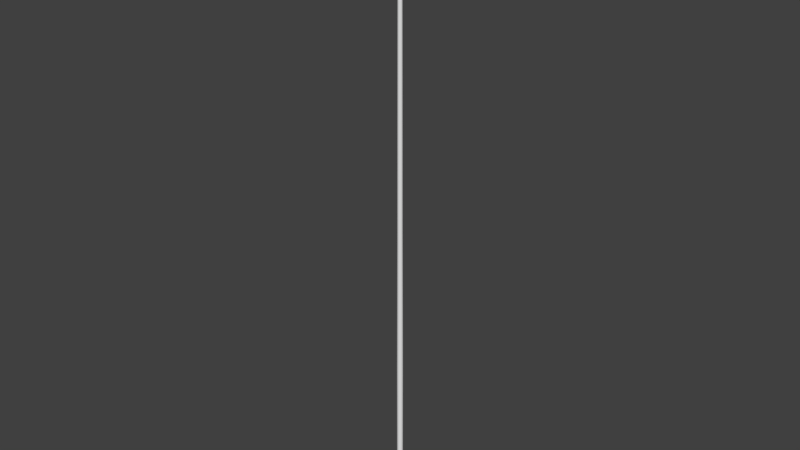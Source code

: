 # Source: poste_pra_a.blend  (saved by Blender 2.79.0; exported with 4.5.12 LTS)
import bpy
from mathutils import Matrix  # noqa: F401  (used for matrix-valued properties, if any)

bpy.ops.wm.read_factory_settings(use_empty=True)
scene = bpy.context.scene
scene.name = 'Scene'

# ---- collections
col_collection_1 = bpy.data.collections.new('Collection 1'); scene.collection.children.link(col_collection_1)

# ---- materials (node trees are filled in below, after node groups)
mat_luz = bpy.data.materials.new('luz')
mat_luz.alpha_threshold = 0.0
mat_luz.use_transparent_shadow = False
mat_luz.roughness = 0.5
mat_vermelho = bpy.data.materials.new('vermelho')
mat_vermelho.alpha_threshold = 0.0
mat_vermelho.use_transparent_shadow = False
mat_vermelho.roughness = 0.5
mat_poste = bpy.data.materials.new('poste')
mat_poste.alpha_threshold = 0.0
mat_poste.use_transparent_shadow = False
mat_poste.roughness = 0.5

# ---- material node trees

# ---- world
world_world = bpy.data.worlds.new('World'); scene.world = world_world
world_world.color = (0.05088, 0.05088, 0.05088)
world_world.use_sun_shadow = False
world_world.sun_shadow_jitter_overblur = 0.0
world_world.cycles.sampling_method = 'MANUAL'

# ---- meshes
me_cylinder_004 = bpy.data.meshes.new('Cylinder.004')
me_cylinder_004.from_pydata([], [], [])
_uv = me_cylinder_004.uv_layers.new(name='UVMap')
_uv.uv.foreach_set('vector', [])
me_cylinder_004.materials.append(mat_luz)
me_cylinder_004.use_remesh_preserve_volume = False
me_cylinder_004.use_remesh_preserve_attributes = False
me_cylinder_004.use_mirror_vertex_groups = False
me_cylinder_004.update()
me_cylinder = bpy.data.meshes.new('Cylinder')
me_cylinder.from_pydata([(-0.05257, 0.03849, -0.01653), (-0.05257, 0.001357, -0.01653), (-0.4558, -0.1962, 0.1213), (-0.4558, -0.1962, 0.1328), (-0.4558, -0.2359, 0.1213), (-0.4558, -0.2359, 0.1328), (-0.3297, -0.2078, 0.1191), (-0.3115, -0.2267, 0.1367), (-0.3297, -0.2078, 0.1367), (-0.3115, -0.2267, 0.1191), (-0.4698, 0.3233, 0.1005), (-0.4558, 0.2361, 0.1328), (-0.4558, 0.2361, 0.1213), (-0.4558, 0.2757, 0.1328), (-0.4558, 0.2757, 0.1213), (-0.4558, 0.1701, 0.0971), (-0.4558, 0.3359, 0.0971), (-0.4698, 0.1826, 0.1005), (-0.3297, 0.2477, 0.1367), (-0.3115, 0.2665, 0.1191), (-0.3297, 0.2477, 0.1191), (-0.3115, 0.2665, 0.1367), (-0.7524, 0.3359, 0.1889), (-0.7524, 0.1701, 0.1889), (-0.7373, 0.3233, 0.1388), (-0.7373, 0.1826, 0.1388), (-0.4558, 0.3359, 0.1541), (-0.7524, 0.1701, 0.1423), (-0.7524, 0.3359, 0.1423), (-0.4558, 0.1701, 0.1541), (-0.4698, -0.1507, 0.1005), (-0.4558, -0.3039, 0.0971), (-0.4698, -0.2913, 0.1005), (-0.7524, -0.1381, 0.1889), (-0.7524, -0.3039, 0.1889), (-0.7373, -0.1507, 0.1388), (-0.7373, -0.2913, 0.1388), (-0.4558, -0.1381, 0.1541), (-0.4558, -0.3039, 0.0971), (-0.4558, -0.1381, 0.0971), (-0.7524, -0.3039, 0.1423), (-0.7524, -0.1381, 0.1423), (-0.4558, -0.3039, 0.1541), (-0.05257, 0.03849, 0.1191), (-0.05257, 0.001357, 0.1191), (-0.05257, 0.03849, 0.1367), (-0.05257, 0.001357, 0.1367), (-0.3115, 0.03849, 0.1191), (-0.3115, 0.001357, 0.1191), (-0.3115, 0.03849, 0.1367), (-0.3115, 0.001357, 0.1367), (-0.05257, 0.03849, 0.1367), (-0.05257, 0.001357, 0.1367), (-0.04289, 0.05917, -12.08), (-0.06263, 0.01666, -12.08), (-0.04289, -0.02586, -12.08), (-0.04289, 0.05917, -9.087), (-0.06263, 0.01666, -9.087), (-0.04289, -0.02586, -9.087), (-0.03628, 0.05256, -6.053), (-0.05294, 0.01666, -6.053), (-0.03628, -0.01925, -6.053), (-0.03264, 0.04892, -2.998), (-0.04761, 0.01666, -2.998), (-0.03264, -0.01561, -2.998), (-0.02786, 0.04414, -0.01653), (-0.04061, 0.01666, -0.01653), (-0.02786, -0.01083, -0.01653), (0.05257, 0.03849, -0.01653), (0.05257, 0.001357, -0.01653), (0.4558, -0.1962, 0.1213), (0.4558, -0.1962, 0.1328), (0.4558, -0.2359, 0.1213), (0.4558, -0.2359, 0.1328), (0.3297, -0.2078, 0.1191), (0.3115, -0.2267, 0.1367), (0.3297, -0.2078, 0.1367), (0.3115, -0.2267, 0.1191), (0.4698, 0.3233, 0.1005), (0.4558, 0.2361, 0.1328), (0.4558, 0.2361, 0.1213), (0.4558, 0.2757, 0.1328), (0.4558, 0.2757, 0.1213), (0.4558, 0.1701, 0.0971), (0.4558, 0.3359, 0.0971), (0.4698, 0.1826, 0.1005), (0.3297, 0.2477, 0.1367), (0.3115, 0.2665, 0.1191), (0.3297, 0.2477, 0.1191), (0.3115, 0.2665, 0.1367), (0.0, 0.07762, -0.01653), (0.0, -0.04244, -0.01653), (0.7524, 0.3359, 0.1889), (0.7524, 0.1701, 0.1889), (0.7373, 0.3233, 0.1388), (0.7373, 0.1826, 0.1388), (0.4558, 0.3359, 0.1541), (0.7524, 0.1701, 0.1423), (0.7524, 0.3359, 0.1423), (0.4558, 0.1701, 0.1541), (0.4698, -0.1507, 0.1005), (0.4558, -0.3039, 0.0971), (0.4698, -0.2913, 0.1005), (0.7524, -0.1381, 0.1889), (0.7524, -0.3039, 0.1889), (0.7373, -0.1507, 0.1388), (0.7373, -0.2913, 0.1388), (0.4558, -0.1381, 0.1541), (0.4558, -0.3039, 0.0971), (0.4558, -0.1381, 0.0971), (0.7524, -0.3039, 0.1423), (0.7524, -0.1381, 0.1423), (0.4558, -0.3039, 0.1541), (0.05257, 0.03849, 0.1191), (0.05257, 0.001357, 0.1191), (0.05257, 0.03849, 0.1367), (0.05257, 0.001357, 0.1367), (0.3115, 0.03849, 0.1191), (0.3115, 0.001357, 0.1191), (0.3115, 0.03849, 0.1367), (0.3115, 0.001357, 0.1367), (0.05257, 0.03849, 0.1367), (0.05257, 0.001357, 0.1367), (0.0, 0.07762, 0.141), (0.0, -0.04244, 0.141), (0.0, 0.0789, -12.08), (0.04289, 0.05917, -12.08), (0.06263, 0.01666, -12.08), (0.04289, -0.02586, -12.08), (0.0, -0.04559, -12.08), (0.0, 0.0789, -9.087), (0.04289, 0.05917, -9.087), (0.06263, 0.01666, -9.087), (0.04289, -0.02586, -9.087), (0.0, -0.04559, -9.087), (0.0, 0.06922, -6.053), (0.03628, 0.05256, -6.053), (0.05294, 0.01666, -6.053), (0.03628, -0.01925, -6.053), (0.0, -0.03591, -6.053), (0.0, 0.06389, -2.998), (0.03264, 0.04892, -2.998), (0.04761, 0.01666, -2.998), (0.03264, -0.01561, -2.998), (0.0, -0.03058, -2.998), (0.0, 0.05689, -0.01653), (0.02786, 0.04414, -0.01653), (0.04061, 0.01666, -0.01653), (0.02786, -0.01083, -0.01653), (0.0, -0.02358, -0.01653)], [], [(6, 20, 19, 9), (8, 6, 2, 3), (9, 7, 5, 4), (7, 8, 3, 5), (6, 9, 4, 2), (16, 15, 17, 10), (0, 90, 91, 1), (8, 18, 20, 6), (21, 18, 8, 7), (20, 18, 11, 12), (21, 19, 14, 13), (19, 20, 12, 14), (18, 21, 13, 11), (15, 29, 23, 27), (29, 26, 22, 23), (15, 27, 25, 17), (85, 78, 94, 95), (26, 16, 28, 22), (28, 16, 10, 24), (26, 29, 15, 16), (27, 23, 22, 28), (27, 28, 24, 25), (38, 42, 34, 40), (42, 37, 33, 34), (38, 40, 36, 32), (32, 36, 35, 30), (37, 39, 41, 33), (41, 39, 30, 35), (37, 42, 31, 39), (40, 34, 33, 41), (40, 41, 35, 36), (21, 7, 9, 19), (43, 44, 48, 47), (45, 43, 47, 49), (44, 46, 50, 48), (46, 45, 49, 50), (123, 90, 0, 51), (51, 0, 1, 52), (52, 1, 91, 124), (123, 51, 52, 124), (129, 134, 58, 55), (54, 57, 56, 53), (55, 58, 57, 54), (53, 56, 130, 125), (57, 60, 59, 56), (130, 135, 136, 131), (134, 139, 61, 58), (58, 61, 60, 57), (61, 139, 144, 64), (59, 60, 63, 62), (60, 61, 64, 63), (135, 59, 62, 140), (140, 62, 65, 145), (64, 144, 149, 67), (62, 63, 66, 65), (63, 64, 67, 66), (74, 77, 87, 88), (76, 71, 70, 74), (77, 72, 73, 75), (75, 73, 71, 76), (74, 70, 72, 77), (84, 78, 85, 83), (68, 69, 91, 90), (76, 74, 88, 86), (89, 75, 76, 86), (88, 80, 79, 86), (89, 81, 82, 87), (87, 82, 80, 88), (86, 79, 81, 89), (83, 97, 93, 99), (99, 93, 92, 96), (83, 85, 95, 97), (30, 39, 31, 32), (96, 92, 98, 84), (98, 94, 78, 84), (96, 84, 83, 99), (97, 98, 92, 93), (97, 95, 94, 98), (108, 110, 104, 112), (112, 104, 103, 107), (108, 102, 106, 110), (102, 100, 105, 106), (107, 103, 111, 109), (111, 105, 100, 109), (107, 109, 101, 112), (110, 111, 103, 104), (110, 106, 105, 111), (89, 87, 77, 75), (113, 117, 118, 114), (115, 119, 117, 113), (114, 118, 120, 116), (116, 120, 119, 115), (123, 121, 68, 90), (121, 122, 69, 68), (122, 124, 91, 69), (123, 124, 122, 121), (129, 128, 133, 134), (127, 126, 131, 132), (128, 127, 132, 133), (126, 125, 130, 131), (131, 136, 137, 132), (133, 138, 139, 134), (132, 137, 138, 133), (56, 59, 135, 130), (138, 143, 144, 139), (136, 141, 142, 137), (137, 142, 143, 138), (135, 140, 141, 136), (140, 145, 146, 141), (143, 148, 149, 144), (141, 146, 147, 142), (142, 147, 148, 143), (10, 17, 25, 24), (100, 102, 108, 101, 109)])
me_cylinder.polygons.foreach_set('use_smooth', [0, 0, 0, 0, 0, 0, 0, 0, 0, 0, 0, 0, 0, 0, 0, 0, 0, 0, 0, 0, 0, 0, 0, 0, 0, 0, 0, 0, 0, 0, 0, 0, 0, 0, 0, 0, 0, 0, 0, 0, 1, 1, 1, 1, 1, 1, 1, 1, 1, 1, 1, 1, 1, 1, 1, 1, 0, 0, 0, 0, 0, 0, 0, 0, 0, 0, 0, 0, 0, 0, 0, 0, 0, 0, 0, 0, 0, 0, 0, 0, 0, 0, 0, 0, 0, 0, 0, 0, 0, 0, 0, 0, 0, 0, 0, 0, 1, 1, 1, 1, 1, 1, 1, 1, 1, 1, 1, 1, 1, 1, 1, 1, 0, 0])
me_cylinder.polygons.foreach_set('material_index', [0, 0, 0, 0, 0, 0, 0, 0, 0, 0, 0, 0, 0, 0, 0, 0, 0, 0, 0, 0, 0, 0, 0, 0, 0, 0, 0, 0, 0, 0, 0, 0, 0, 0, 0, 0, 0, 0, 0, 0, 1, 1, 1, 1, 1, 1, 1, 1, 1, 1, 1, 1, 1, 1, 1, 1, 0, 0, 0, 0, 0, 0, 0, 0, 0, 0, 0, 0, 0, 0, 0, 0, 0, 0, 0, 0, 0, 0, 0, 0, 0, 0, 0, 0, 0, 0, 0, 0, 0, 0, 0, 0, 0, 0, 0, 0, 1, 1, 1, 1, 1, 1, 1, 1, 1, 1, 1, 1, 1, 1, 1, 1, 0, 0])
_uv = me_cylinder.uv_layers.new(name='UVMap')
_uv.uv.foreach_set('vector', [0.8818, 0.47, 0.8818, 0.2249, 0.8916, 0.2148, 0.8916, 0.4802, 0.9578, 0.4586, 0.9673, 0.4586, 0.9661, 0.5267, 0.9599, 0.5267, 0.8916, 0.4802, 0.9011, 0.4802, 0.899, 0.558, 0.8928, 0.558, 0.9011, 0.4802, 0.9116, 0.4896, 0.9203, 0.5572, 0.899, 0.558, 0.881, 0.4895, 0.8916, 0.4802, 0.8928, 0.558, 0.8715, 0.557, 0.928, 0.8384, 0.928, 0.9276, 0.9202, 0.9208, 0.9203, 0.8452, 0.7905, 0.4596, 0.8115, 0.4879, 0.7469, 0.4879, 0.7705, 0.4596, 0.9578, 0.4586, 0.9578, 0.2134, 0.9673, 0.2134, 0.9673, 0.4586, 0.9011, 0.2148, 0.9109, 0.2249, 0.9109, 0.47, 0.9011, 0.4802, 0.9673, 0.2134, 0.9578, 0.2134, 0.9599, 0.1453, 0.9661, 0.1453, 0.9011, 0.2148, 0.8916, 0.2148, 0.8928, 0.137, 0.899, 0.137, 0.8916, 0.2148, 0.881, 0.2055, 0.8715, 0.138, 0.8928, 0.137, 0.9116, 0.2053, 0.9011, 0.2148, 0.899, 0.137, 0.9203, 0.1377, 0.928, 0.9276, 0.9234, 0.9579, 0.7627, 0.9525, 0.7665, 0.9277, 0.8604, 0.6049, 0.9496, 0.6049, 0.9496, 0.7657, 0.8604, 0.7657, 0.928, 0.9276, 0.7665, 0.9277, 0.7749, 0.9209, 0.9202, 0.9208, 0.9202, 0.8452, 0.9203, 0.9208, 0.7749, 0.9209, 0.7749, 0.8451, 0.9234, 0.8081, 0.928, 0.8384, 0.7665, 0.8384, 0.7627, 0.8135, 0.7665, 0.8384, 0.928, 0.8384, 0.9203, 0.8452, 0.7749, 0.8452, 0.9587, 0.8384, 0.9587, 0.9276, 0.928, 0.9276, 0.928, 0.8384, 0.7665, 0.9277, 0.7414, 0.9277, 0.7414, 0.8384, 0.7665, 0.8384, 0.7665, 0.9277, 0.7665, 0.8384, 0.7749, 0.8452, 0.7749, 0.9209, 0.9281, 0.9276, 0.9234, 0.9579, 0.7627, 0.952, 0.7665, 0.9271, 0.8604, 0.6049, 0.9496, 0.6049, 0.9496, 0.7657, 0.8604, 0.7657, 0.9281, 0.9276, 0.7665, 0.9271, 0.7749, 0.9204, 0.9204, 0.9208, 0.9204, 0.9208, 0.7749, 0.9204, 0.7751, 0.8447, 0.9204, 0.8451, 0.9236, 0.808, 0.9282, 0.8383, 0.7668, 0.8379, 0.7631, 0.8131, 0.7668, 0.8379, 0.9282, 0.8383, 0.9204, 0.8451, 0.7751, 0.8447, 0.9588, 0.8383, 0.9588, 0.9275, 0.9282, 0.9275, 0.9282, 0.8383, 0.7665, 0.9271, 0.7414, 0.9271, 0.7416, 0.8378, 0.7668, 0.8379, 0.7665, 0.9271, 0.7668, 0.8379, 0.7751, 0.8447, 0.7749, 0.9204, 0.9011, 0.2148, 0.9011, 0.4802, 0.8916, 0.4802, 0.8916, 0.2148, 0.7941, 0.5735, 0.8141, 0.5735, 0.8141, 0.7129, 0.7941, 0.7129, 0.7846, 0.5735, 0.7941, 0.5735, 0.7941, 0.7129, 0.7846, 0.7129, 0.7551, 0.5735, 0.7646, 0.5735, 0.7646, 0.7129, 0.7551, 0.7129, 0.7646, 0.5735, 0.7846, 0.5735, 0.7846, 0.7129, 0.7646, 0.7129, 0.8257, 0.3748, 0.8257, 0.4596, 0.7905, 0.4596, 0.7905, 0.3771, 0.7905, 0.3771, 0.7905, 0.4596, 0.7705, 0.4596, 0.7705, 0.3771, 0.7705, 0.3771, 0.7705, 0.4596, 0.7337, 0.4596, 0.7337, 0.3748, 0.8115, 0.3488, 0.7905, 0.3771, 0.7705, 0.3771, 0.7469, 0.3488, 0.1434, 0.005265, 0.1435, 0.9946, 0.1262, 0.9946, 0.1261, 0.005294, 0.1089, 0.005324, 0.1089, 0.9947, 0.09165, 0.9947, 0.09161, 0.005355, 0.1261, 0.005294, 0.1262, 0.9946, 0.1089, 0.9947, 0.1089, 0.005324, 0.09161, 0.005355, 0.09165, 0.9947, 0.07438, 0.9947, 0.07434, 0.005383, 0.2542, 0.005277, 0.2541, 0.9617, 0.2375, 0.9617, 0.2375, 0.005328, 0.2208, 0.005274, 0.2208, 0.9617, 0.2041, 0.9617, 0.2041, 0.005324, 0.2875, 0.005283, 0.2875, 0.9617, 0.2708, 0.9617, 0.2708, 0.005333, 0.2708, 0.005333, 0.2708, 0.9617, 0.2541, 0.9617, 0.2542, 0.005277, 0.4345, 0.03491, 0.4501, 0.03484, 0.4501, 0.9299, 0.4345, 0.93, 0.4033, 0.0349, 0.4189, 0.03483, 0.4189, 0.9299, 0.4032, 0.9299, 0.4189, 0.03483, 0.4345, 0.03491, 0.4345, 0.93, 0.4189, 0.9299, 0.3876, 0.03482, 0.4033, 0.0349, 0.4032, 0.9299, 0.3876, 0.9299, 0.5291, 0.05254, 0.5435, 0.05263, 0.5435, 0.8807, 0.5291, 0.8806, 0.5725, 0.05265, 0.5869, 0.05258, 0.5869, 0.8807, 0.5725, 0.8807, 0.5435, 0.05263, 0.558, 0.05256, 0.558, 0.8807, 0.5435, 0.8807, 0.558, 0.05256, 0.5725, 0.05265, 0.5725, 0.8807, 0.558, 0.8807, 0.9109, 0.47, 0.9011, 0.4802, 0.9011, 0.2148, 0.9109, 0.2249, 0.9673, 0.4586, 0.9652, 0.5267, 0.959, 0.5267, 0.9578, 0.4586, 0.9011, 0.4802, 0.8999, 0.558, 0.8937, 0.558, 0.8916, 0.4802, 0.8916, 0.4802, 0.8937, 0.558, 0.8724, 0.5572, 0.8811, 0.4896, 0.9117, 0.4895, 0.9212, 0.557, 0.8999, 0.558, 0.9011, 0.4802, 0.928, 0.9276, 0.9203, 0.9208, 0.9202, 0.8452, 0.928, 0.8384, 0.7905, 0.2379, 0.7705, 0.2379, 0.7469, 0.2096, 0.8115, 0.2096, 0.9673, 0.4586, 0.9578, 0.4586, 0.9578, 0.2134, 0.9673, 0.2134, 0.8916, 0.2148, 0.8916, 0.4802, 0.8818, 0.47, 0.8818, 0.2249, 0.9578, 0.2134, 0.959, 0.1453, 0.9652, 0.1453, 0.9673, 0.2134, 0.8916, 0.2148, 0.8937, 0.137, 0.8999, 0.137, 0.9011, 0.2148, 0.9011, 0.2148, 0.8999, 0.137, 0.9212, 0.138, 0.9117, 0.2055, 0.8811, 0.2053, 0.8724, 0.1377, 0.8937, 0.137, 0.8916, 0.2148, 0.928, 0.8384, 0.7665, 0.8384, 0.7628, 0.8135, 0.9234, 0.8081, 0.7575, 0.1817, 0.7575, 0.02093, 0.8467, 0.02093, 0.8467, 0.1817, 0.928, 0.8384, 0.9202, 0.8452, 0.7749, 0.8451, 0.7665, 0.8384, 0.9204, 0.8451, 0.9282, 0.8383, 0.9282, 0.9275, 0.9204, 0.9208, 0.9234, 0.9579, 0.7627, 0.9525, 0.7665, 0.9276, 0.928, 0.9276, 0.7665, 0.9276, 0.7749, 0.9209, 0.9203, 0.9208, 0.928, 0.9276, 0.9587, 0.9276, 0.928, 0.9276, 0.928, 0.8384, 0.9587, 0.8384, 0.7665, 0.8384, 0.7665, 0.9276, 0.7414, 0.9276, 0.7414, 0.8384, 0.7665, 0.8384, 0.7749, 0.8451, 0.7749, 0.9209, 0.7665, 0.9276, 0.9284, 0.8383, 0.7667, 0.8384, 0.7629, 0.8136, 0.9238, 0.8079, 0.7575, 0.1817, 0.7575, 0.02093, 0.8467, 0.02093, 0.8467, 0.1817, 0.9284, 0.8383, 0.9207, 0.8451, 0.7751, 0.8452, 0.7667, 0.8384, 0.9207, 0.8451, 0.9203, 0.9209, 0.7751, 0.9208, 0.7751, 0.8452, 0.9234, 0.9579, 0.7629, 0.9524, 0.7667, 0.9276, 0.928, 0.9277, 0.7667, 0.9276, 0.7751, 0.9208, 0.9203, 0.9209, 0.928, 0.9277, 0.9587, 0.9278, 0.928, 0.9277, 0.9285, 0.8384, 0.9592, 0.8386, 0.7667, 0.8384, 0.7667, 0.9276, 0.7416, 0.9276, 0.7416, 0.8384, 0.7667, 0.8384, 0.7751, 0.8452, 0.7751, 0.9208, 0.7667, 0.9276, 0.8916, 0.2148, 0.9011, 0.2148, 0.9011, 0.4802, 0.8916, 0.4802, 0.8141, 0.5735, 0.8141, 0.7129, 0.7941, 0.7129, 0.7941, 0.5735, 0.7646, 0.5735, 0.7646, 0.7129, 0.7551, 0.7129, 0.7551, 0.5735, 0.7941, 0.5735, 0.7941, 0.7129, 0.7846, 0.7129, 0.7846, 0.5735, 0.7846, 0.5735, 0.7846, 0.7129, 0.7646, 0.7129, 0.7646, 0.5735, 0.8257, 0.3227, 0.7905, 0.3204, 0.7905, 0.2379, 0.8257, 0.2379, 0.7905, 0.3204, 0.7705, 0.3204, 0.7705, 0.2379, 0.7905, 0.2379, 0.7705, 0.3204, 0.7337, 0.3227, 0.7337, 0.2379, 0.7705, 0.2379, 0.8115, 0.3488, 0.7469, 0.3488, 0.7705, 0.3204, 0.7905, 0.3204, 0.005265, 0.005265, 0.02253, 0.005294, 0.02258, 0.9946, 0.00531, 0.9946, 0.0398, 0.005324, 0.05707, 0.005355, 0.05712, 0.9947, 0.03985, 0.9947, 0.02253, 0.005294, 0.0398, 0.005324, 0.03985, 0.9947, 0.02258, 0.9946, 0.05707, 0.005355, 0.07434, 0.005383, 0.07438, 0.9947, 0.05712, 0.9947, 0.2041, 0.005324, 0.2041, 0.9617, 0.1874, 0.9616, 0.1874, 0.005268, 0.1707, 0.005319, 0.1707, 0.9617, 0.154, 0.9616, 0.154, 0.005265, 0.1874, 0.005268, 0.1874, 0.9616, 0.1707, 0.9617, 0.1707, 0.005319, 0.2375, 0.005328, 0.2375, 0.9617, 0.2208, 0.9617, 0.2208, 0.005274, 0.3408, 0.03487, 0.3408, 0.9299, 0.3251, 0.9298, 0.3252, 0.03479, 0.372, 0.03489, 0.372, 0.9299, 0.3564, 0.9298, 0.3564, 0.03481, 0.3564, 0.03481, 0.3564, 0.9298, 0.3408, 0.9299, 0.3408, 0.03487, 0.3876, 0.03482, 0.3876, 0.9299, 0.372, 0.9299, 0.372, 0.03489, 0.5291, 0.05254, 0.5291, 0.8806, 0.5146, 0.8807, 0.5146, 0.05262, 0.4857, 0.0526, 0.4857, 0.8807, 0.4713, 0.8806, 0.4713, 0.05251, 0.5146, 0.05262, 0.5146, 0.8807, 0.5002, 0.8806, 0.5002, 0.05252, 0.5002, 0.05252, 0.5002, 0.8806, 0.4857, 0.8807, 0.4857, 0.0526, 0.9203, 0.8452, 0.9202, 0.9208, 0.7749, 0.9209, 0.7749, 0.8452, 0.9203, 0.9209, 0.9207, 0.8451, 0.9284, 0.8383, 0.9285, 0.8384, 0.928, 0.9277])
_uv.active_render = True
_uv = me_cylinder.uv_layers.new(name='UVMap.001')
_uv.uv.foreach_set('vector', [0.6742, 0.2005, 0.6742, 0.01, 0.6416, 0.01, 0.6416, 0.2005, 0.6216, 0.9574, 0.5889, 0.9574, 0.5889, 0.99, 0.6216, 0.99, 0.4111, 0.99, 0.4111, 0.9574, 0.3258, 0.9574, 0.3258, 0.99, 0.5689, 0.9574, 0.5363, 0.9574, 0.5363, 0.99, 0.5689, 0.99, 0.99, 0.5363, 0.9574, 0.5363, 0.9574, 0.5689, 0.99, 0.5689, 0.9374, 0.3058, 0.9374, 0.2205, 0.9047, 0.2205, 0.9047, 0.3058, 0.99, 0.4837, 0.9574, 0.4837, 0.9574, 0.5163, 0.99, 0.5163, 0.2205, 0.09526, 0.4111, 0.09526, 0.4111, 0.06263, 0.2205, 0.06263, 0.2532, 0.2205, 0.2205, 0.2205, 0.2205, 0.4111, 0.2532, 0.4111, 0.99, 0.4311, 0.9574, 0.4311, 0.9574, 0.4637, 0.99, 0.4637, 0.7268, 0.9374, 0.7268, 0.9047, 0.6416, 0.9047, 0.6416, 0.9374, 0.99, 0.3784, 0.9574, 0.3784, 0.9574, 0.4111, 0.99, 0.4111, 0.99, 0.3258, 0.9574, 0.3258, 0.9574, 0.3584, 0.99, 0.3584, 0.4637, 0.2205, 0.4311, 0.2205, 0.4311, 0.4111, 0.4637, 0.4111, 0.3058, 0.2005, 0.3058, 0.1153, 0.1153, 0.1153, 0.1153, 0.2005, 0.04263, 0.5163, 0.04263, 0.3258, 0.01, 0.3258, 0.01, 0.5163, 0.6216, 0.9374, 0.6216, 0.9047, 0.5363, 0.9047, 0.5363, 0.9374, 0.09526, 0.3258, 0.06263, 0.3258, 0.06263, 0.5163, 0.09526, 0.5163, 0.3258, 0.5163, 0.5163, 0.5163, 0.5163, 0.4837, 0.3258, 0.4837, 0.8847, 0.8321, 0.8847, 0.7468, 0.8521, 0.7468, 0.8521, 0.8321, 0.5163, 0.9374, 0.5163, 0.9047, 0.4311, 0.9047, 0.4311, 0.9374, 0.8847, 0.7268, 0.8847, 0.6416, 0.8521, 0.6416, 0.8521, 0.7268, 0.2005, 0.6216, 0.2005, 0.5889, 0.01, 0.5889, 0.01, 0.6216, 0.2005, 0.2205, 0.1153, 0.2205, 0.1153, 0.4111, 0.2005, 0.4111, 0.2205, 0.6216, 0.4111, 0.6216, 0.4111, 0.5889, 0.2205, 0.5889, 0.8847, 0.4111, 0.8847, 0.3258, 0.8521, 0.3258, 0.8521, 0.4111, 0.6216, 0.6216, 0.6216, 0.5889, 0.4311, 0.5889, 0.4311, 0.6216, 0.5689, 0.4111, 0.5689, 0.2205, 0.5363, 0.2205, 0.5363, 0.4111, 0.2205, 0.9374, 0.3058, 0.9374, 0.3058, 0.9047, 0.2205, 0.9047, 0.8847, 0.2205, 0.8521, 0.2205, 0.8521, 0.3058, 0.8847, 0.3058, 0.01, 0.9374, 0.09526, 0.9374, 0.09526, 0.9047, 0.01, 0.9047, 0.6742, 0.4111, 0.6742, 0.2205, 0.6416, 0.2205, 0.6416, 0.4111, 0.8321, 0.8847, 0.8321, 0.8521, 0.7468, 0.8521, 0.7468, 0.8847, 0.8847, 0.1153, 0.8521, 0.1153, 0.8521, 0.2005, 0.8847, 0.2005, 0.7268, 0.8847, 0.7268, 0.8521, 0.6416, 0.8521, 0.6416, 0.8847, 0.8847, 0.01, 0.8521, 0.01, 0.8521, 0.09526, 0.8847, 0.09526, 0.4311, 0.8847, 0.5163, 0.8847, 0.5163, 0.8521, 0.4311, 0.8521, 0.6216, 0.5163, 0.6216, 0.4311, 0.5889, 0.4311, 0.5889, 0.5163, 0.3258, 0.4111, 0.4111, 0.4111, 0.4111, 0.3784, 0.3258, 0.3784, 0.99, 0.2732, 0.9574, 0.2732, 0.9574, 0.3058, 0.99, 0.3058, 0.7795, 0.2005, 0.7795, 0.01, 0.7468, 0.01, 0.7468, 0.2005, 0.2205, 0.7268, 0.4111, 0.7268, 0.4111, 0.6942, 0.2205, 0.6942, 0.7795, 0.4111, 0.7795, 0.2205, 0.7468, 0.2205, 0.7468, 0.4111, 0.4311, 0.7268, 0.6216, 0.7268, 0.6216, 0.6942, 0.4311, 0.6942, 0.7795, 0.6216, 0.7795, 0.4311, 0.7468, 0.4311, 0.7468, 0.6216, 0.01, 0.7795, 0.2005, 0.7795, 0.2005, 0.7468, 0.01, 0.7468, 0.8321, 0.2005, 0.8321, 0.01, 0.7995, 0.01, 0.7995, 0.2005, 0.2205, 0.7795, 0.4111, 0.7795, 0.4111, 0.7468, 0.2205, 0.7468, 0.8321, 0.2205, 0.7995, 0.2205, 0.7995, 0.4111, 0.8321, 0.4111, 0.6216, 0.7795, 0.6216, 0.7468, 0.4311, 0.7468, 0.4311, 0.7795, 0.8321, 0.4311, 0.7995, 0.4311, 0.7995, 0.6216, 0.8321, 0.6216, 0.2005, 0.8321, 0.2005, 0.7995, 0.01, 0.7995, 0.01, 0.8321, 0.6742, 0.6416, 0.6416, 0.6416, 0.6416, 0.8321, 0.6742, 0.8321, 0.4111, 0.8321, 0.4111, 0.7995, 0.2205, 0.7995, 0.2205, 0.8321, 0.7268, 0.6416, 0.6942, 0.6416, 0.6942, 0.8321, 0.7268, 0.8321, 0.6216, 0.8321, 0.6216, 0.7995, 0.4311, 0.7995, 0.4311, 0.8321, 0.7795, 0.6416, 0.7468, 0.6416, 0.7468, 0.8321, 0.7795, 0.8321, 0.99, 0.5889, 0.9574, 0.5889, 0.9574, 0.6216, 0.99, 0.6216, 0.4311, 0.99, 0.5163, 0.99, 0.5163, 0.9574, 0.4311, 0.9574, 0.99, 0.2205, 0.9574, 0.2205, 0.9574, 0.2532, 0.99, 0.2532, 0.99, 0.1679, 0.9574, 0.1679, 0.9574, 0.2005, 0.99, 0.2005, 0.5689, 0.4311, 0.5363, 0.4311, 0.5363, 0.5163, 0.5689, 0.5163, 0.99, 0.1153, 0.9574, 0.1153, 0.9574, 0.1479, 0.99, 0.1479, 0.6216, 0.6742, 0.6216, 0.6416, 0.4311, 0.6416, 0.4311, 0.6742, 0.7268, 0.4111, 0.7268, 0.2205, 0.6942, 0.2205, 0.6942, 0.4111, 0.99, 0.06263, 0.9574, 0.06263, 0.9574, 0.09526, 0.99, 0.09526, 0.5363, 0.8847, 0.6216, 0.8847, 0.6216, 0.8521, 0.5363, 0.8521, 0.99, 0.01, 0.9574, 0.01, 0.9574, 0.04263, 0.99, 0.04263, 0.9374, 0.7995, 0.9047, 0.7995, 0.9047, 0.8321, 0.9374, 0.8321, 0.6742, 0.6216, 0.6742, 0.4311, 0.6416, 0.4311, 0.6416, 0.6216, 0.01, 0.09526, 0.2005, 0.09526, 0.2005, 0.01, 0.01, 0.01, 0.6216, 0.2205, 0.5889, 0.2205, 0.5889, 0.4111, 0.6216, 0.4111, 0.2005, 0.9374, 0.2005, 0.9047, 0.1153, 0.9047, 0.1153, 0.9374, 0.6216, 0.2005, 0.6216, 0.01, 0.5889, 0.01, 0.5889, 0.2005, 0.6216, 0.5689, 0.6216, 0.5363, 0.4311, 0.5363, 0.4311, 0.5689, 0.8847, 0.4311, 0.8521, 0.4311, 0.8521, 0.5163, 0.8847, 0.5163, 0.3258, 0.9374, 0.4111, 0.9374, 0.4111, 0.9047, 0.3258, 0.9047, 0.8847, 0.5363, 0.8521, 0.5363, 0.8521, 0.6216, 0.8847, 0.6216, 0.2205, 0.5689, 0.4111, 0.5689, 0.4111, 0.5363, 0.2205, 0.5363, 0.09526, 0.3058, 0.09526, 0.1153, 0.01, 0.1153, 0.01, 0.3058, 0.2005, 0.5689, 0.2005, 0.5363, 0.01, 0.5363, 0.01, 0.5689, 0.9374, 0.01, 0.9047, 0.01, 0.9047, 0.09526, 0.9374, 0.09526, 0.3258, 0.4637, 0.5163, 0.4637, 0.5163, 0.4311, 0.3258, 0.4311, 0.4637, 0.01, 0.4311, 0.01, 0.4311, 0.2005, 0.4637, 0.2005, 0.8321, 0.9374, 0.8321, 0.9047, 0.7468, 0.9047, 0.7468, 0.9374, 0.9374, 0.2005, 0.9374, 0.1153, 0.9047, 0.1153, 0.9047, 0.2005, 0.9374, 0.8847, 0.9374, 0.8521, 0.8521, 0.8521, 0.8521, 0.8847, 0.4111, 0.1153, 0.3784, 0.1153, 0.3784, 0.3058, 0.4111, 0.3058, 0.8521, 0.9374, 0.9374, 0.9374, 0.9374, 0.9047, 0.8521, 0.9047, 0.9374, 0.4111, 0.9374, 0.3258, 0.9047, 0.3258, 0.9047, 0.4111, 0.01, 0.99, 0.09526, 0.99, 0.09526, 0.9574, 0.01, 0.9574, 0.9374, 0.5163, 0.9374, 0.4311, 0.9047, 0.4311, 0.9047, 0.5163, 0.2005, 0.99, 0.2005, 0.9574, 0.1153, 0.9574, 0.1153, 0.99, 0.9374, 0.5363, 0.9047, 0.5363, 0.9047, 0.6216, 0.9374, 0.6216, 0.3058, 0.99, 0.3058, 0.9574, 0.2205, 0.9574, 0.2205, 0.99, 0.9374, 0.7468, 0.9047, 0.7468, 0.9047, 0.7795, 0.9374, 0.7795, 0.5163, 0.2205, 0.4837, 0.2205, 0.4837, 0.4111, 0.5163, 0.4111, 0.4111, 0.8847, 0.4111, 0.8521, 0.2205, 0.8521, 0.2205, 0.8847, 0.5163, 0.01, 0.4837, 0.01, 0.4837, 0.2005, 0.5163, 0.2005, 0.2005, 0.6742, 0.2005, 0.6416, 0.01, 0.6416, 0.01, 0.6742, 0.7268, 0.2005, 0.7268, 0.01, 0.6942, 0.01, 0.6942, 0.2005, 0.2205, 0.6742, 0.4111, 0.6742, 0.4111, 0.6416, 0.2205, 0.6416, 0.7268, 0.6216, 0.7268, 0.4311, 0.6942, 0.4311, 0.6942, 0.6216, 0.01, 0.8847, 0.2005, 0.8847, 0.2005, 0.8521, 0.01, 0.8521, 0.8321, 0.8321, 0.8321, 0.6416, 0.7995, 0.6416, 0.7995, 0.8321, 0.01, 0.7268, 0.2005, 0.7268, 0.2005, 0.6942, 0.01, 0.6942, 0.5689, 0.2005, 0.5689, 0.01, 0.5363, 0.01, 0.5363, 0.2005, 0.1153, 0.4637, 0.3058, 0.4637, 0.3058, 0.4311, 0.1153, 0.4311, 0.3058, 0.4111, 0.3058, 0.2205, 0.2732, 0.2205, 0.2732, 0.4111, 0.2205, 0.04263, 0.4111, 0.04263, 0.4111, 0.01, 0.2205, 0.01, 0.3584, 0.3058, 0.3584, 0.1153, 0.3258, 0.1153, 0.3258, 0.3058, 0.1153, 0.5163, 0.3058, 0.5163, 0.3058, 0.4837, 0.1153, 0.4837, 0.9374, 0.6416, 0.9047, 0.6416, 0.9047, 0.7268, 0.9374, 0.7268, 0.3258, 0.356, 0.3258, 0.3283, 0.4111, 0.3258, 0.4111, 0.3258, 0.4111, 0.3584])
me_cylinder.materials.append(mat_vermelho)
me_cylinder.materials.append(mat_poste)
me_cylinder.use_remesh_preserve_volume = False
me_cylinder.use_remesh_preserve_attributes = False
me_cylinder.use_mirror_vertex_groups = False
me_cylinder.update()

# ---- objects
ob_cylinder_002 = bpy.data.objects.new('Cylinder.002', me_cylinder_004)
ob_cylinder = bpy.data.objects.new('Cylinder', me_cylinder)

# ---- transforms, parenting, visibility, modifiers, constraints
ob_cylinder_002.location = (-0.0358, -0.01666, 12.08)
ob_cylinder_002.lineart.crease_threshold = 0.0
_m = ob_cylinder_002.modifiers.new('Mirror', 'MIRROR')
_m.use_clip = True
ob_cylinder.location = (-0.0358, -0.01666, 12.08)
ob_cylinder.lineart.crease_threshold = 0.0

# ---- collection membership
col_collection_1.objects.link(ob_cylinder_002)
col_collection_1.objects.link(ob_cylinder)

# ---- scene / render settings (as saved in the file)
scene.frame_start = 1; scene.frame_end = 250; scene.frame_set(1)
scene.render.engine = 'BLENDER_EEVEE_NEXT'
scene.render.resolution_percentage = 50
scene.render.dither_intensity = 0.0
scene.cycles.use_denoising = False
scene.cycles.samples = 128
scene.cycles.sampling_pattern = 'TABULATED_SOBOL'
scene.cycles.use_adaptive_sampling = False
scene.cycles.use_light_tree = False
scene.cycles.blur_glossy = 0.0
scene.cycles.sample_clamp_indirect = 0.0
scene.view_settings.view_transform = 'Standard'
bpy.context.view_layer.update()

# ---- added for rendering (the .blend has no active camera and no usable light): camera, sun
cam_auto = bpy.data.cameras.new('AutoCamera')
cam_auto.lens = 50.0
cam_auto.sensor_width = 36.0
cam_auto.clip_end = 1000.0
ob_auto_camera = bpy.data.objects.new('AutoCamera', cam_auto)
scene.collection.objects.link(ob_auto_camera)
ob_auto_camera.location = (11.4174, -13.7446, 15.2978)
ob_auto_camera.rotation_euler = (1.09748, -7.21219e-08, 0.694738)
scene.camera = ob_auto_camera
light_auto_sun = bpy.data.lights.new('AutoSun', 'SUN')
light_auto_sun.energy = 3.0
light_auto_sun.angle = 0.0523599
ob_auto_sun = bpy.data.objects.new('AutoSun', light_auto_sun)
scene.collection.objects.link(ob_auto_sun)
ob_auto_sun.rotation_euler = (0.872665, 0.174533, 0.523599)
bpy.context.view_layer.update()
